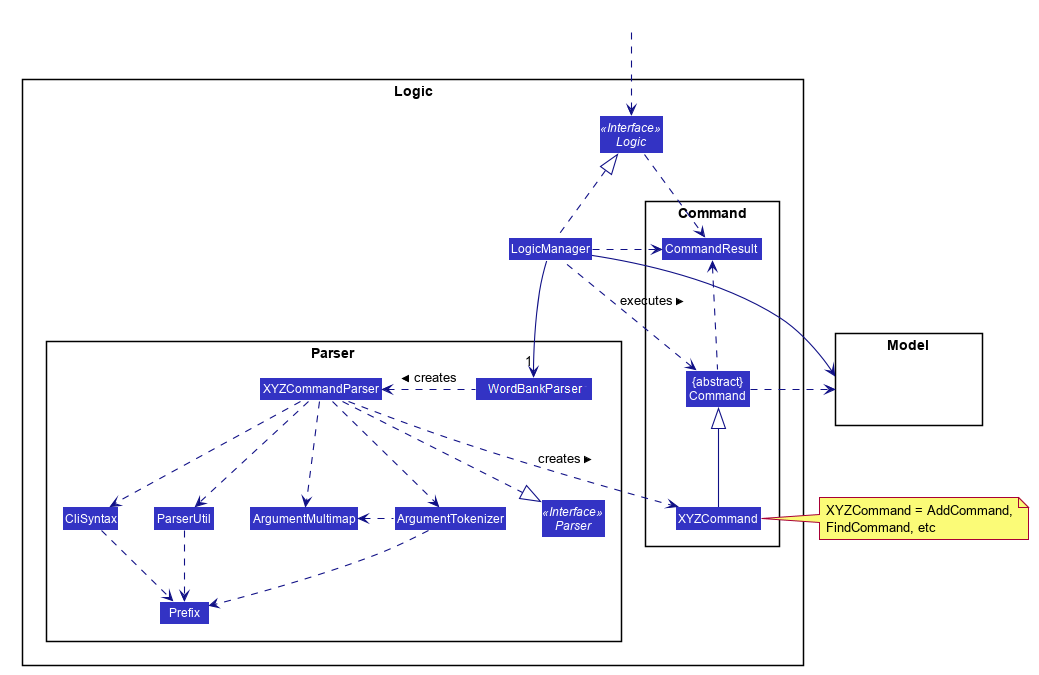

The diagram above was rendered by PlantUML. Its source (embedded in the PNG):
@startuml








skinparam BackgroundColor #FFFFFFF

skinparam Shadowing false

skinparam Class {
    FontColor #FFFFFF
    BorderThickness 1
    BorderColor #FFFFFF
    StereotypeFontColor #FFFFFF
    FontName Arial
}

skinparam Actor {
    BorderColor #000000
    Color #000000
    FontName Arial
}

skinparam Sequence {
    MessageAlign center
    BoxFontSize 15
    BoxPadding 0
    BoxFontColor #FFFFFF
    FontName Arial
}

skinparam Participant {
    FontColor #FFFFFFF
    Padding 20
}

skinparam MinClassWidth 50
skinparam ParticipantPadding 10
skinparam Shadowing false
skinparam DefaultTextAlignment center
skinparam packageStyle Rectangle

hide footbox
hide members
hide circle
skinparam arrowThickness 1.1
skinparam arrowColor #101086
skinparam classBackgroundColor #3333C4

package Logic {

package Parser {
Interface Parser <<Interface>>
Class AddressBookParser
Class XYZCommandParser
Class CliSyntax
Class ParserUtil
Class ArgumentMultimap
Class ArgumentTokenizer
Class Prefix
}

package Command {
Class XYZCommand
Class CommandResult
Class "{abstract}\nCommand" as Command
}

Interface Logic <<Interface>>
Class LogicManager
}

package Model{
Class HiddenModel #FFFFFF
}

Class HiddenOutside #FFFFFF
HiddenOutside ..> Logic

LogicManager .up.|> Logic
LogicManager -->"1" AddressBookParser
AddressBookParser .left.> XYZCommandParser: creates >

XYZCommandParser ..> XYZCommand : creates >
XYZCommandParser ..|> Parser
XYZCommandParser ..> ArgumentMultimap
XYZCommandParser ..> ArgumentTokenizer
ArgumentTokenizer .left.> ArgumentMultimap
XYZCommandParser ..> CliSyntax
CliSyntax ..> Prefix
XYZCommandParser ..> ParserUtil
ParserUtil .down.> Prefix
ArgumentTokenizer .down.> Prefix
XYZCommand -up-|> Command
LogicManager .left.> Command : executes >

LogicManager --> Model
Command .right.> Model
note right of XYZCommand: XYZCommand = AddCommand, \nFindCommand, etc

Logic ..> CommandResult
LogicManager .down.> CommandResult
Command .up.> CommandResult
CommandResult -[hidden]-> Parser
@enduml